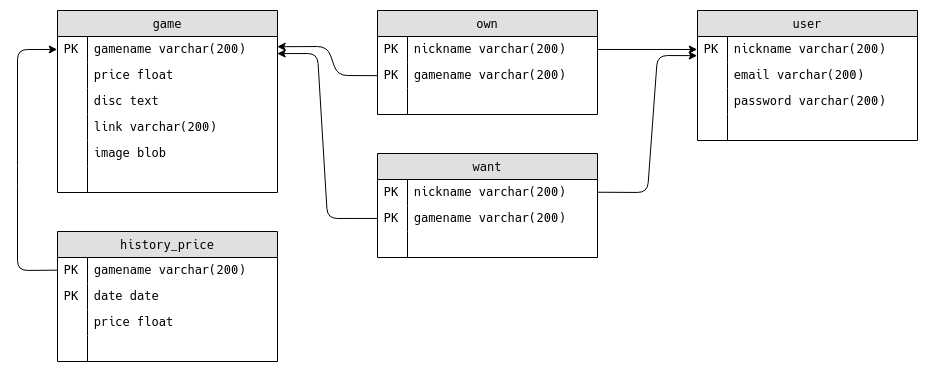

The diagram above was exported from draw.io. Its source (the exported page's mxGraphModel, read from the mxfile embedded in the PNG):
<mxGraphModel dx="961" dy="495" grid="1" gridSize="10" guides="1" tooltips="1" connect="1" arrows="1" fold="1" page="1" pageScale="1" pageWidth="827" pageHeight="1169" math="0" shadow="0">
  <root>
    <mxCell id="0" />
    <mxCell id="1" parent="0" />
    <mxCell id="7ouQmnwjxNVRJeZ3kUno-36" value="game" style="swimlane;fontStyle=0;childLayout=stackLayout;horizontal=1;startSize=26;fillColor=#e0e0e0;horizontalStack=0;resizeParent=1;resizeLast=0;collapsible=1;marginBottom=0;swimlaneFillColor=#ffffff;align=center;" vertex="1" parent="1">
      <mxGeometry x="80" y="55" width="220" height="182" as="geometry" />
    </mxCell>
    <mxCell id="7ouQmnwjxNVRJeZ3kUno-37" value="gamename varchar(200)" style="shape=partialRectangle;top=0;left=0;right=0;bottom=0;align=left;verticalAlign=top;spacingTop=-2;fillColor=none;spacingLeft=34;spacingRight=4;overflow=hidden;rotatable=0;points=[[0,0.5],[1,0.5]];portConstraint=eastwest;dropTarget=0;" vertex="1" parent="7ouQmnwjxNVRJeZ3kUno-36">
      <mxGeometry y="26" width="220" height="26" as="geometry" />
    </mxCell>
    <mxCell id="7ouQmnwjxNVRJeZ3kUno-38" value="PK" style="shape=partialRectangle;top=0;left=0;bottom=0;fillColor=none;align=left;verticalAlign=middle;spacingLeft=4;spacingRight=4;overflow=hidden;rotatable=0;points=[];portConstraint=eastwest;part=1;" vertex="1" connectable="0" parent="7ouQmnwjxNVRJeZ3kUno-37">
      <mxGeometry width="30" height="26" as="geometry" />
    </mxCell>
    <mxCell id="7ouQmnwjxNVRJeZ3kUno-39" value="price float" style="shape=partialRectangle;top=0;left=0;right=0;bottom=0;align=left;verticalAlign=top;spacingTop=-2;fillColor=none;spacingLeft=34;spacingRight=4;overflow=hidden;rotatable=0;points=[[0,0.5],[1,0.5]];portConstraint=eastwest;dropTarget=0;" vertex="1" parent="7ouQmnwjxNVRJeZ3kUno-36">
      <mxGeometry y="52" width="220" height="26" as="geometry" />
    </mxCell>
    <mxCell id="7ouQmnwjxNVRJeZ3kUno-40" value="" style="shape=partialRectangle;top=0;left=0;bottom=0;fillColor=none;align=left;verticalAlign=middle;spacingLeft=4;spacingRight=4;overflow=hidden;rotatable=0;points=[];portConstraint=eastwest;part=1;" vertex="1" connectable="0" parent="7ouQmnwjxNVRJeZ3kUno-39">
      <mxGeometry width="30" height="26" as="geometry" />
    </mxCell>
    <mxCell id="7ouQmnwjxNVRJeZ3kUno-41" value="disc text" style="shape=partialRectangle;top=0;left=0;right=0;bottom=0;align=left;verticalAlign=top;spacingTop=-2;fillColor=none;spacingLeft=34;spacingRight=4;overflow=hidden;rotatable=0;points=[[0,0.5],[1,0.5]];portConstraint=eastwest;dropTarget=0;" vertex="1" parent="7ouQmnwjxNVRJeZ3kUno-36">
      <mxGeometry y="78" width="220" height="26" as="geometry" />
    </mxCell>
    <mxCell id="7ouQmnwjxNVRJeZ3kUno-42" value="" style="shape=partialRectangle;top=0;left=0;bottom=0;fillColor=none;align=left;verticalAlign=middle;spacingLeft=4;spacingRight=4;overflow=hidden;rotatable=0;points=[];portConstraint=eastwest;part=1;" vertex="1" connectable="0" parent="7ouQmnwjxNVRJeZ3kUno-41">
      <mxGeometry width="30" height="26" as="geometry" />
    </mxCell>
    <mxCell id="7ouQmnwjxNVRJeZ3kUno-43" value="link varchar(200)" style="shape=partialRectangle;top=0;left=0;right=0;bottom=0;align=left;verticalAlign=top;spacingTop=-2;fillColor=none;spacingLeft=34;spacingRight=4;overflow=hidden;rotatable=0;points=[[0,0.5],[1,0.5]];portConstraint=eastwest;dropTarget=0;" vertex="1" parent="7ouQmnwjxNVRJeZ3kUno-36">
      <mxGeometry y="104" width="220" height="26" as="geometry" />
    </mxCell>
    <mxCell id="7ouQmnwjxNVRJeZ3kUno-44" value="" style="shape=partialRectangle;top=0;left=0;bottom=0;fillColor=none;align=left;verticalAlign=middle;spacingLeft=4;spacingRight=4;overflow=hidden;rotatable=0;points=[];portConstraint=eastwest;part=1;" vertex="1" connectable="0" parent="7ouQmnwjxNVRJeZ3kUno-43">
      <mxGeometry width="30" height="26" as="geometry" />
    </mxCell>
    <mxCell id="7ouQmnwjxNVRJeZ3kUno-45" value="image blob" style="shape=partialRectangle;top=0;left=0;right=0;bottom=0;align=left;verticalAlign=top;spacingTop=-2;fillColor=none;spacingLeft=34;spacingRight=4;overflow=hidden;rotatable=0;points=[[0,0.5],[1,0.5]];portConstraint=eastwest;dropTarget=0;" vertex="1" parent="7ouQmnwjxNVRJeZ3kUno-36">
      <mxGeometry y="130" width="220" height="26" as="geometry" />
    </mxCell>
    <mxCell id="7ouQmnwjxNVRJeZ3kUno-46" value="" style="shape=partialRectangle;top=0;left=0;bottom=0;fillColor=none;align=left;verticalAlign=middle;spacingLeft=4;spacingRight=4;overflow=hidden;rotatable=0;points=[];portConstraint=eastwest;part=1;" vertex="1" connectable="0" parent="7ouQmnwjxNVRJeZ3kUno-45">
      <mxGeometry width="30" height="26" as="geometry" />
    </mxCell>
    <mxCell id="7ouQmnwjxNVRJeZ3kUno-47" value="" style="shape=partialRectangle;top=0;left=0;right=0;bottom=0;align=left;verticalAlign=top;spacingTop=-2;fillColor=none;spacingLeft=34;spacingRight=4;overflow=hidden;rotatable=0;points=[[0,0.5],[1,0.5]];portConstraint=eastwest;dropTarget=0;" vertex="1" parent="7ouQmnwjxNVRJeZ3kUno-36">
      <mxGeometry y="156" width="220" height="26" as="geometry" />
    </mxCell>
    <mxCell id="7ouQmnwjxNVRJeZ3kUno-48" value="" style="shape=partialRectangle;top=0;left=0;bottom=0;fillColor=none;align=left;verticalAlign=middle;spacingLeft=4;spacingRight=4;overflow=hidden;rotatable=0;points=[];portConstraint=eastwest;part=1;" vertex="1" connectable="0" parent="7ouQmnwjxNVRJeZ3kUno-47">
      <mxGeometry width="30" height="26" as="geometry" />
    </mxCell>
    <mxCell id="7ouQmnwjxNVRJeZ3kUno-58" value="own" style="swimlane;fontStyle=0;childLayout=stackLayout;horizontal=1;startSize=26;fillColor=#e0e0e0;horizontalStack=0;resizeParent=1;resizeLast=0;collapsible=1;marginBottom=0;swimlaneFillColor=#ffffff;align=center;" vertex="1" parent="1">
      <mxGeometry x="400" y="55" width="220" height="104" as="geometry" />
    </mxCell>
    <mxCell id="7ouQmnwjxNVRJeZ3kUno-59" value="nickname varchar(200)" style="shape=partialRectangle;top=0;left=0;right=0;bottom=0;align=left;verticalAlign=top;spacingTop=-2;fillColor=none;spacingLeft=34;spacingRight=4;overflow=hidden;rotatable=0;points=[[0,0.5],[1,0.5]];portConstraint=eastwest;dropTarget=0;" vertex="1" parent="7ouQmnwjxNVRJeZ3kUno-58">
      <mxGeometry y="26" width="220" height="26" as="geometry" />
    </mxCell>
    <mxCell id="7ouQmnwjxNVRJeZ3kUno-60" value="PK" style="shape=partialRectangle;top=0;left=0;bottom=0;fillColor=none;align=left;verticalAlign=middle;spacingLeft=4;spacingRight=4;overflow=hidden;rotatable=0;points=[];portConstraint=eastwest;part=1;" vertex="1" connectable="0" parent="7ouQmnwjxNVRJeZ3kUno-59">
      <mxGeometry width="30" height="26" as="geometry" />
    </mxCell>
    <mxCell id="7ouQmnwjxNVRJeZ3kUno-61" value="gamename varchar(200)" style="shape=partialRectangle;top=0;left=0;right=0;bottom=0;align=left;verticalAlign=top;spacingTop=-2;fillColor=none;spacingLeft=34;spacingRight=4;overflow=hidden;rotatable=0;points=[[0,0.5],[1,0.5]];portConstraint=eastwest;dropTarget=0;" vertex="1" parent="7ouQmnwjxNVRJeZ3kUno-58">
      <mxGeometry y="52" width="220" height="26" as="geometry" />
    </mxCell>
    <mxCell id="7ouQmnwjxNVRJeZ3kUno-62" value="PK" style="shape=partialRectangle;top=0;left=0;bottom=0;fillColor=none;align=left;verticalAlign=middle;spacingLeft=4;spacingRight=4;overflow=hidden;rotatable=0;points=[];portConstraint=eastwest;part=1;" vertex="1" connectable="0" parent="7ouQmnwjxNVRJeZ3kUno-61">
      <mxGeometry width="30" height="26" as="geometry" />
    </mxCell>
    <mxCell id="7ouQmnwjxNVRJeZ3kUno-63" value="" style="shape=partialRectangle;top=0;left=0;right=0;bottom=0;align=left;verticalAlign=top;spacingTop=-2;fillColor=none;spacingLeft=34;spacingRight=4;overflow=hidden;rotatable=0;points=[[0,0.5],[1,0.5]];portConstraint=eastwest;dropTarget=0;" vertex="1" parent="7ouQmnwjxNVRJeZ3kUno-58">
      <mxGeometry y="78" width="220" height="26" as="geometry" />
    </mxCell>
    <mxCell id="7ouQmnwjxNVRJeZ3kUno-64" value="" style="shape=partialRectangle;top=0;left=0;bottom=0;fillColor=none;align=left;verticalAlign=middle;spacingLeft=4;spacingRight=4;overflow=hidden;rotatable=0;points=[];portConstraint=eastwest;part=1;" vertex="1" connectable="0" parent="7ouQmnwjxNVRJeZ3kUno-63">
      <mxGeometry width="30" height="26" as="geometry" />
    </mxCell>
    <mxCell id="7ouQmnwjxNVRJeZ3kUno-80" value="history_price" style="swimlane;fontStyle=0;childLayout=stackLayout;horizontal=1;startSize=26;fillColor=#e0e0e0;horizontalStack=0;resizeParent=1;resizeLast=0;collapsible=1;marginBottom=0;swimlaneFillColor=#ffffff;align=center;" vertex="1" parent="1">
      <mxGeometry x="80" y="276" width="220" height="130" as="geometry" />
    </mxCell>
    <mxCell id="7ouQmnwjxNVRJeZ3kUno-81" value="gamename varchar(200)" style="shape=partialRectangle;top=0;left=0;right=0;bottom=0;align=left;verticalAlign=top;spacingTop=-2;fillColor=none;spacingLeft=34;spacingRight=4;overflow=hidden;rotatable=0;points=[[0,0.5],[1,0.5]];portConstraint=eastwest;dropTarget=0;" vertex="1" parent="7ouQmnwjxNVRJeZ3kUno-80">
      <mxGeometry y="26" width="220" height="26" as="geometry" />
    </mxCell>
    <mxCell id="7ouQmnwjxNVRJeZ3kUno-82" value="PK" style="shape=partialRectangle;top=0;left=0;bottom=0;fillColor=none;align=left;verticalAlign=middle;spacingLeft=4;spacingRight=4;overflow=hidden;rotatable=0;points=[];portConstraint=eastwest;part=1;" vertex="1" connectable="0" parent="7ouQmnwjxNVRJeZ3kUno-81">
      <mxGeometry width="30" height="26" as="geometry" />
    </mxCell>
    <mxCell id="7ouQmnwjxNVRJeZ3kUno-85" value="date date" style="shape=partialRectangle;top=0;left=0;right=0;bottom=0;align=left;verticalAlign=top;spacingTop=-2;fillColor=none;spacingLeft=34;spacingRight=4;overflow=hidden;rotatable=0;points=[[0,0.5],[1,0.5]];portConstraint=eastwest;dropTarget=0;" vertex="1" parent="7ouQmnwjxNVRJeZ3kUno-80">
      <mxGeometry y="52" width="220" height="26" as="geometry" />
    </mxCell>
    <mxCell id="7ouQmnwjxNVRJeZ3kUno-86" value="PK" style="shape=partialRectangle;top=0;left=0;bottom=0;fillColor=none;align=left;verticalAlign=middle;spacingLeft=4;spacingRight=4;overflow=hidden;rotatable=0;points=[];portConstraint=eastwest;part=1;" vertex="1" connectable="0" parent="7ouQmnwjxNVRJeZ3kUno-85">
      <mxGeometry width="30" height="26" as="geometry" />
    </mxCell>
    <mxCell id="7ouQmnwjxNVRJeZ3kUno-83" value="price float" style="shape=partialRectangle;top=0;left=0;right=0;bottom=0;align=left;verticalAlign=top;spacingTop=-2;fillColor=none;spacingLeft=34;spacingRight=4;overflow=hidden;rotatable=0;points=[[0,0.5],[1,0.5]];portConstraint=eastwest;dropTarget=0;" vertex="1" parent="7ouQmnwjxNVRJeZ3kUno-80">
      <mxGeometry y="78" width="220" height="26" as="geometry" />
    </mxCell>
    <mxCell id="7ouQmnwjxNVRJeZ3kUno-84" value="" style="shape=partialRectangle;top=0;left=0;bottom=0;fillColor=none;align=left;verticalAlign=middle;spacingLeft=4;spacingRight=4;overflow=hidden;rotatable=0;points=[];portConstraint=eastwest;part=1;" vertex="1" connectable="0" parent="7ouQmnwjxNVRJeZ3kUno-83">
      <mxGeometry width="30" height="26" as="geometry" />
    </mxCell>
    <mxCell id="7ouQmnwjxNVRJeZ3kUno-87" value="" style="shape=partialRectangle;top=0;left=0;right=0;bottom=0;align=left;verticalAlign=top;spacingTop=-2;fillColor=none;spacingLeft=34;spacingRight=4;overflow=hidden;rotatable=0;points=[[0,0.5],[1,0.5]];portConstraint=eastwest;dropTarget=0;" vertex="1" parent="7ouQmnwjxNVRJeZ3kUno-80">
      <mxGeometry y="104" width="220" height="26" as="geometry" />
    </mxCell>
    <mxCell id="7ouQmnwjxNVRJeZ3kUno-88" value="" style="shape=partialRectangle;top=0;left=0;bottom=0;fillColor=none;align=left;verticalAlign=middle;spacingLeft=4;spacingRight=4;overflow=hidden;rotatable=0;points=[];portConstraint=eastwest;part=1;" vertex="1" connectable="0" parent="7ouQmnwjxNVRJeZ3kUno-87">
      <mxGeometry width="30" height="26" as="geometry" />
    </mxCell>
    <mxCell id="7ouQmnwjxNVRJeZ3kUno-111" value="want" style="swimlane;fontStyle=0;childLayout=stackLayout;horizontal=1;startSize=26;fillColor=#e0e0e0;horizontalStack=0;resizeParent=1;resizeLast=0;collapsible=1;marginBottom=0;swimlaneFillColor=#ffffff;align=center;" vertex="1" parent="1">
      <mxGeometry x="400" y="198" width="220" height="104" as="geometry" />
    </mxCell>
    <mxCell id="7ouQmnwjxNVRJeZ3kUno-112" value="nickname varchar(200)" style="shape=partialRectangle;top=0;left=0;right=0;bottom=0;align=left;verticalAlign=top;spacingTop=-2;fillColor=none;spacingLeft=34;spacingRight=4;overflow=hidden;rotatable=0;points=[[0,0.5],[1,0.5]];portConstraint=eastwest;dropTarget=0;" vertex="1" parent="7ouQmnwjxNVRJeZ3kUno-111">
      <mxGeometry y="26" width="220" height="26" as="geometry" />
    </mxCell>
    <mxCell id="7ouQmnwjxNVRJeZ3kUno-113" value="PK" style="shape=partialRectangle;top=0;left=0;bottom=0;fillColor=none;align=left;verticalAlign=middle;spacingLeft=4;spacingRight=4;overflow=hidden;rotatable=0;points=[];portConstraint=eastwest;part=1;" vertex="1" connectable="0" parent="7ouQmnwjxNVRJeZ3kUno-112">
      <mxGeometry width="30" height="26" as="geometry" />
    </mxCell>
    <mxCell id="7ouQmnwjxNVRJeZ3kUno-114" value="gamename varchar(200)" style="shape=partialRectangle;top=0;left=0;right=0;bottom=0;align=left;verticalAlign=top;spacingTop=-2;fillColor=none;spacingLeft=34;spacingRight=4;overflow=hidden;rotatable=0;points=[[0,0.5],[1,0.5]];portConstraint=eastwest;dropTarget=0;" vertex="1" parent="7ouQmnwjxNVRJeZ3kUno-111">
      <mxGeometry y="52" width="220" height="26" as="geometry" />
    </mxCell>
    <mxCell id="7ouQmnwjxNVRJeZ3kUno-115" value="PK" style="shape=partialRectangle;top=0;left=0;bottom=0;fillColor=none;align=left;verticalAlign=middle;spacingLeft=4;spacingRight=4;overflow=hidden;rotatable=0;points=[];portConstraint=eastwest;part=1;" vertex="1" connectable="0" parent="7ouQmnwjxNVRJeZ3kUno-114">
      <mxGeometry width="30" height="26" as="geometry" />
    </mxCell>
    <mxCell id="7ouQmnwjxNVRJeZ3kUno-116" value="" style="shape=partialRectangle;top=0;left=0;right=0;bottom=0;align=left;verticalAlign=top;spacingTop=-2;fillColor=none;spacingLeft=34;spacingRight=4;overflow=hidden;rotatable=0;points=[[0,0.5],[1,0.5]];portConstraint=eastwest;dropTarget=0;" vertex="1" parent="7ouQmnwjxNVRJeZ3kUno-111">
      <mxGeometry y="78" width="220" height="26" as="geometry" />
    </mxCell>
    <mxCell id="7ouQmnwjxNVRJeZ3kUno-117" value="" style="shape=partialRectangle;top=0;left=0;bottom=0;fillColor=none;align=left;verticalAlign=middle;spacingLeft=4;spacingRight=4;overflow=hidden;rotatable=0;points=[];portConstraint=eastwest;part=1;" vertex="1" connectable="0" parent="7ouQmnwjxNVRJeZ3kUno-116">
      <mxGeometry width="30" height="26" as="geometry" />
    </mxCell>
    <mxCell id="7ouQmnwjxNVRJeZ3kUno-49" value="user" style="swimlane;fontStyle=0;childLayout=stackLayout;horizontal=1;startSize=26;fillColor=#e0e0e0;horizontalStack=0;resizeParent=1;resizeLast=0;collapsible=1;marginBottom=0;swimlaneFillColor=#ffffff;align=center;" vertex="1" parent="1">
      <mxGeometry x="720" y="55" width="220" height="130" as="geometry" />
    </mxCell>
    <mxCell id="7ouQmnwjxNVRJeZ3kUno-50" value="nickname varchar(200)" style="shape=partialRectangle;top=0;left=0;right=0;bottom=0;align=left;verticalAlign=top;spacingTop=-2;fillColor=none;spacingLeft=34;spacingRight=4;overflow=hidden;rotatable=0;points=[[0,0.5],[1,0.5]];portConstraint=eastwest;dropTarget=0;" vertex="1" parent="7ouQmnwjxNVRJeZ3kUno-49">
      <mxGeometry y="26" width="220" height="26" as="geometry" />
    </mxCell>
    <mxCell id="7ouQmnwjxNVRJeZ3kUno-51" value="PK" style="shape=partialRectangle;top=0;left=0;bottom=0;fillColor=none;align=left;verticalAlign=middle;spacingLeft=4;spacingRight=4;overflow=hidden;rotatable=0;points=[];portConstraint=eastwest;part=1;" vertex="1" connectable="0" parent="7ouQmnwjxNVRJeZ3kUno-50">
      <mxGeometry width="30" height="26" as="geometry" />
    </mxCell>
    <mxCell id="7ouQmnwjxNVRJeZ3kUno-52" value="email varchar(200)" style="shape=partialRectangle;top=0;left=0;right=0;bottom=0;align=left;verticalAlign=top;spacingTop=-2;fillColor=none;spacingLeft=34;spacingRight=4;overflow=hidden;rotatable=0;points=[[0,0.5],[1,0.5]];portConstraint=eastwest;dropTarget=0;" vertex="1" parent="7ouQmnwjxNVRJeZ3kUno-49">
      <mxGeometry y="52" width="220" height="26" as="geometry" />
    </mxCell>
    <mxCell id="7ouQmnwjxNVRJeZ3kUno-53" value="" style="shape=partialRectangle;top=0;left=0;bottom=0;fillColor=none;align=left;verticalAlign=middle;spacingLeft=4;spacingRight=4;overflow=hidden;rotatable=0;points=[];portConstraint=eastwest;part=1;" vertex="1" connectable="0" parent="7ouQmnwjxNVRJeZ3kUno-52">
      <mxGeometry width="30" height="26" as="geometry" />
    </mxCell>
    <mxCell id="7ouQmnwjxNVRJeZ3kUno-54" value="password varchar(200)" style="shape=partialRectangle;top=0;left=0;right=0;bottom=0;align=left;verticalAlign=top;spacingTop=-2;fillColor=none;spacingLeft=34;spacingRight=4;overflow=hidden;rotatable=0;points=[[0,0.5],[1,0.5]];portConstraint=eastwest;dropTarget=0;" vertex="1" parent="7ouQmnwjxNVRJeZ3kUno-49">
      <mxGeometry y="78" width="220" height="26" as="geometry" />
    </mxCell>
    <mxCell id="7ouQmnwjxNVRJeZ3kUno-55" value="" style="shape=partialRectangle;top=0;left=0;bottom=0;fillColor=none;align=left;verticalAlign=middle;spacingLeft=4;spacingRight=4;overflow=hidden;rotatable=0;points=[];portConstraint=eastwest;part=1;" vertex="1" connectable="0" parent="7ouQmnwjxNVRJeZ3kUno-54">
      <mxGeometry width="30" height="26" as="geometry" />
    </mxCell>
    <mxCell id="7ouQmnwjxNVRJeZ3kUno-56" value="" style="shape=partialRectangle;top=0;left=0;right=0;bottom=0;align=left;verticalAlign=top;spacingTop=-2;fillColor=none;spacingLeft=34;spacingRight=4;overflow=hidden;rotatable=0;points=[[0,0.5],[1,0.5]];portConstraint=eastwest;dropTarget=0;" vertex="1" parent="7ouQmnwjxNVRJeZ3kUno-49">
      <mxGeometry y="104" width="220" height="26" as="geometry" />
    </mxCell>
    <mxCell id="7ouQmnwjxNVRJeZ3kUno-57" value="" style="shape=partialRectangle;top=0;left=0;bottom=0;fillColor=none;align=left;verticalAlign=middle;spacingLeft=4;spacingRight=4;overflow=hidden;rotatable=0;points=[];portConstraint=eastwest;part=1;" vertex="1" connectable="0" parent="7ouQmnwjxNVRJeZ3kUno-56">
      <mxGeometry width="30" height="26" as="geometry" />
    </mxCell>
    <mxCell id="7ouQmnwjxNVRJeZ3kUno-119" value="" style="endArrow=classic;html=1;exitX=0;exitY=0.5;exitDx=0;exitDy=0;entryX=0.999;entryY=0.388;entryDx=0;entryDy=0;entryPerimeter=0;" edge="1" parent="1" source="7ouQmnwjxNVRJeZ3kUno-61" target="7ouQmnwjxNVRJeZ3kUno-37">
      <mxGeometry width="50" height="50" relative="1" as="geometry">
        <mxPoint x="80" y="520" as="sourcePoint" />
        <mxPoint x="130" y="470" as="targetPoint" />
        <Array as="points">
          <mxPoint x="360" y="120" />
          <mxPoint x="350" y="91" />
        </Array>
      </mxGeometry>
    </mxCell>
    <mxCell id="7ouQmnwjxNVRJeZ3kUno-120" value="" style="endArrow=classic;html=1;exitX=0;exitY=0.5;exitDx=0;exitDy=0;entryX=0.998;entryY=0.649;entryDx=0;entryDy=0;entryPerimeter=0;" edge="1" parent="1" source="7ouQmnwjxNVRJeZ3kUno-114" target="7ouQmnwjxNVRJeZ3kUno-37">
      <mxGeometry width="50" height="50" relative="1" as="geometry">
        <mxPoint x="430" y="490" as="sourcePoint" />
        <mxPoint x="480" y="440" as="targetPoint" />
        <Array as="points">
          <mxPoint x="350" y="263" />
          <mxPoint x="340" y="98" />
        </Array>
      </mxGeometry>
    </mxCell>
    <mxCell id="7ouQmnwjxNVRJeZ3kUno-121" value="" style="endArrow=classic;html=1;entryX=0;entryY=0.5;entryDx=0;entryDy=0;exitX=1;exitY=0.5;exitDx=0;exitDy=0;" edge="1" parent="1" source="7ouQmnwjxNVRJeZ3kUno-59" target="7ouQmnwjxNVRJeZ3kUno-50">
      <mxGeometry width="50" height="50" relative="1" as="geometry">
        <mxPoint x="550" y="410" as="sourcePoint" />
        <mxPoint x="600" y="360" as="targetPoint" />
      </mxGeometry>
    </mxCell>
    <mxCell id="7ouQmnwjxNVRJeZ3kUno-122" value="" style="endArrow=classic;html=1;exitX=1;exitY=0.5;exitDx=0;exitDy=0;entryX=0;entryY=0.731;entryDx=0;entryDy=0;entryPerimeter=0;" edge="1" parent="1" source="7ouQmnwjxNVRJeZ3kUno-112" target="7ouQmnwjxNVRJeZ3kUno-50">
      <mxGeometry width="50" height="50" relative="1" as="geometry">
        <mxPoint x="670" y="300" as="sourcePoint" />
        <mxPoint x="720" y="250" as="targetPoint" />
        <Array as="points">
          <mxPoint x="670" y="237" />
          <mxPoint x="680" y="100" />
        </Array>
      </mxGeometry>
    </mxCell>
    <mxCell id="7ouQmnwjxNVRJeZ3kUno-123" value="" style="endArrow=classic;html=1;entryX=0;entryY=0.5;entryDx=0;entryDy=0;exitX=0;exitY=0.5;exitDx=0;exitDy=0;" edge="1" parent="1" source="7ouQmnwjxNVRJeZ3kUno-81" target="7ouQmnwjxNVRJeZ3kUno-37">
      <mxGeometry width="50" height="50" relative="1" as="geometry">
        <mxPoint x="410" y="400" as="sourcePoint" />
        <mxPoint x="460" y="350" as="targetPoint" />
        <Array as="points">
          <mxPoint x="40" y="315" />
          <mxPoint x="40" y="220" />
          <mxPoint x="40" y="94" />
        </Array>
      </mxGeometry>
    </mxCell>
  </root>
</mxGraphModel>